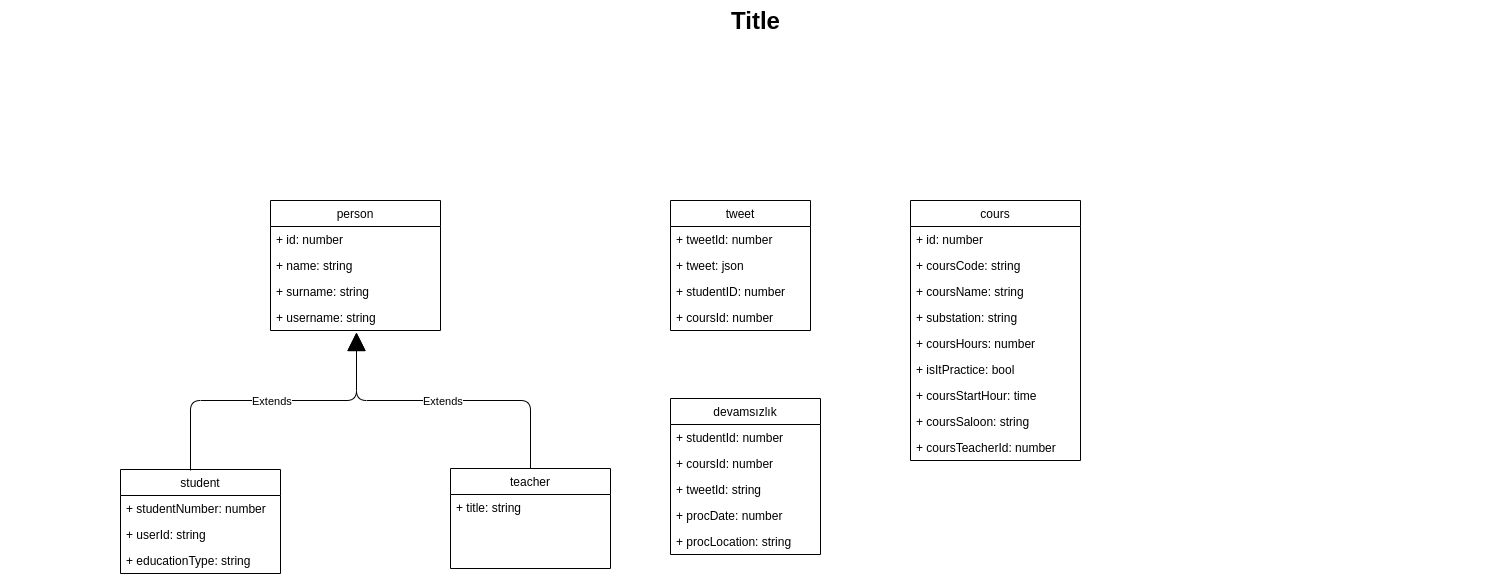

The diagram above was exported from draw.io. Its source (the exported page's mxGraphModel, read from the mxfile embedded in the PNG):
<mxGraphModel dx="1353" dy="792" grid="1" gridSize="10" guides="1" tooltips="1" connect="1" arrows="1" fold="1" page="1" pageScale="1.5" pageWidth="1169" pageHeight="826" background="none" math="0" shadow="0">
  <root>
    <mxCell id="0" style=";html=1;" />
    <mxCell id="1" style=";html=1;" parent="0" />
    <mxCell id="1672d66443f91eb5-23" value="Title" style="text;strokeColor=none;fillColor=none;html=1;fontSize=24;fontStyle=1;verticalAlign=middle;align=center;" parent="1" vertex="1">
      <mxGeometry x="120" y="40" width="1510" height="40" as="geometry" />
    </mxCell>
    <mxCell id="l9J8CZ22nbKw18pobP9i-1" value="person" style="swimlane;fontStyle=0;childLayout=stackLayout;horizontal=1;startSize=26;fillColor=none;horizontalStack=0;resizeParent=1;resizeParentMax=0;resizeLast=0;collapsible=1;marginBottom=0;" vertex="1" parent="1">
      <mxGeometry x="390" y="240" width="170" height="130" as="geometry" />
    </mxCell>
    <mxCell id="l9J8CZ22nbKw18pobP9i-2" value="+ id: number" style="text;strokeColor=none;fillColor=none;align=left;verticalAlign=top;spacingLeft=4;spacingRight=4;overflow=hidden;rotatable=0;points=[[0,0.5],[1,0.5]];portConstraint=eastwest;" vertex="1" parent="l9J8CZ22nbKw18pobP9i-1">
      <mxGeometry y="26" width="170" height="26" as="geometry" />
    </mxCell>
    <mxCell id="l9J8CZ22nbKw18pobP9i-20" value="+ name: string" style="text;strokeColor=none;fillColor=none;align=left;verticalAlign=top;spacingLeft=4;spacingRight=4;overflow=hidden;rotatable=0;points=[[0,0.5],[1,0.5]];portConstraint=eastwest;" vertex="1" parent="l9J8CZ22nbKw18pobP9i-1">
      <mxGeometry y="52" width="170" height="26" as="geometry" />
    </mxCell>
    <mxCell id="l9J8CZ22nbKw18pobP9i-19" value="+ surname: string" style="text;strokeColor=none;fillColor=none;align=left;verticalAlign=top;spacingLeft=4;spacingRight=4;overflow=hidden;rotatable=0;points=[[0,0.5],[1,0.5]];portConstraint=eastwest;" vertex="1" parent="l9J8CZ22nbKw18pobP9i-1">
      <mxGeometry y="78" width="170" height="26" as="geometry" />
    </mxCell>
    <mxCell id="l9J8CZ22nbKw18pobP9i-18" value="+ username: string" style="text;strokeColor=none;fillColor=none;align=left;verticalAlign=top;spacingLeft=4;spacingRight=4;overflow=hidden;rotatable=0;points=[[0,0.5],[1,0.5]];portConstraint=eastwest;" vertex="1" parent="l9J8CZ22nbKw18pobP9i-1">
      <mxGeometry y="104" width="170" height="26" as="geometry" />
    </mxCell>
    <mxCell id="l9J8CZ22nbKw18pobP9i-22" value="Extends" style="endArrow=block;endSize=16;endFill=1;html=1;exitX=0.447;exitY=1.077;exitDx=0;exitDy=0;exitPerimeter=0;" edge="1" parent="1">
      <mxGeometry width="160" relative="1" as="geometry">
        <mxPoint x="310" y="510" as="sourcePoint" />
        <mxPoint x="476" y="372" as="targetPoint" />
        <Array as="points">
          <mxPoint x="310" y="440" />
          <mxPoint x="476" y="440" />
        </Array>
      </mxGeometry>
    </mxCell>
    <mxCell id="l9J8CZ22nbKw18pobP9i-23" value="student" style="swimlane;fontStyle=0;childLayout=stackLayout;horizontal=1;startSize=26;fillColor=none;horizontalStack=0;resizeParent=1;resizeParentMax=0;resizeLast=0;collapsible=1;marginBottom=0;" vertex="1" parent="1">
      <mxGeometry x="240" y="509" width="160" height="104" as="geometry" />
    </mxCell>
    <mxCell id="l9J8CZ22nbKw18pobP9i-24" value="+ studentNumber: number" style="text;strokeColor=none;fillColor=none;align=left;verticalAlign=top;spacingLeft=4;spacingRight=4;overflow=hidden;rotatable=0;points=[[0,0.5],[1,0.5]];portConstraint=eastwest;" vertex="1" parent="l9J8CZ22nbKw18pobP9i-23">
      <mxGeometry y="26" width="160" height="26" as="geometry" />
    </mxCell>
    <mxCell id="l9J8CZ22nbKw18pobP9i-28" value="+ userId: string" style="text;strokeColor=none;fillColor=none;align=left;verticalAlign=top;spacingLeft=4;spacingRight=4;overflow=hidden;rotatable=0;points=[[0,0.5],[1,0.5]];portConstraint=eastwest;" vertex="1" parent="l9J8CZ22nbKw18pobP9i-23">
      <mxGeometry y="52" width="160" height="26" as="geometry" />
    </mxCell>
    <mxCell id="l9J8CZ22nbKw18pobP9i-27" value="+ educationType: string" style="text;strokeColor=none;fillColor=none;align=left;verticalAlign=top;spacingLeft=4;spacingRight=4;overflow=hidden;rotatable=0;points=[[0,0.5],[1,0.5]];portConstraint=eastwest;" vertex="1" parent="l9J8CZ22nbKw18pobP9i-23">
      <mxGeometry y="78" width="160" height="26" as="geometry" />
    </mxCell>
    <mxCell id="l9J8CZ22nbKw18pobP9i-30" value="Extends" style="endArrow=block;endSize=16;endFill=1;html=1;entryX=0.447;entryY=1.077;entryDx=0;entryDy=0;entryPerimeter=0;exitX=0.5;exitY=0;exitDx=0;exitDy=0;" edge="1" parent="1" source="l9J8CZ22nbKw18pobP9i-31">
      <mxGeometry width="160" relative="1" as="geometry">
        <mxPoint x="650" y="500" as="sourcePoint" />
        <mxPoint x="475.99" y="372.00199999999995" as="targetPoint" />
        <Array as="points">
          <mxPoint x="650" y="440" />
          <mxPoint x="476" y="440" />
        </Array>
      </mxGeometry>
    </mxCell>
    <mxCell id="l9J8CZ22nbKw18pobP9i-31" value="teacher" style="swimlane;fontStyle=0;childLayout=stackLayout;horizontal=1;startSize=26;fillColor=none;horizontalStack=0;resizeParent=1;resizeParentMax=0;resizeLast=0;collapsible=1;marginBottom=0;" vertex="1" parent="1">
      <mxGeometry x="570" y="508" width="160" height="100" as="geometry" />
    </mxCell>
    <mxCell id="l9J8CZ22nbKw18pobP9i-32" value="+ title: string" style="text;strokeColor=none;fillColor=none;align=left;verticalAlign=top;spacingLeft=4;spacingRight=4;overflow=hidden;rotatable=0;points=[[0,0.5],[1,0.5]];portConstraint=eastwest;" vertex="1" parent="l9J8CZ22nbKw18pobP9i-31">
      <mxGeometry y="26" width="160" height="74" as="geometry" />
    </mxCell>
    <mxCell id="l9J8CZ22nbKw18pobP9i-35" value="cours" style="swimlane;fontStyle=0;childLayout=stackLayout;horizontal=1;startSize=26;fillColor=none;horizontalStack=0;resizeParent=1;resizeParentMax=0;resizeLast=0;collapsible=1;marginBottom=0;" vertex="1" parent="1">
      <mxGeometry x="1030" y="240" width="170" height="260" as="geometry" />
    </mxCell>
    <mxCell id="l9J8CZ22nbKw18pobP9i-36" value="+ id: number" style="text;strokeColor=none;fillColor=none;align=left;verticalAlign=top;spacingLeft=4;spacingRight=4;overflow=hidden;rotatable=0;points=[[0,0.5],[1,0.5]];portConstraint=eastwest;" vertex="1" parent="l9J8CZ22nbKw18pobP9i-35">
      <mxGeometry y="26" width="170" height="26" as="geometry" />
    </mxCell>
    <mxCell id="l9J8CZ22nbKw18pobP9i-42" value="+ coursCode: string" style="text;strokeColor=none;fillColor=none;align=left;verticalAlign=top;spacingLeft=4;spacingRight=4;overflow=hidden;rotatable=0;points=[[0,0.5],[1,0.5]];portConstraint=eastwest;" vertex="1" parent="l9J8CZ22nbKw18pobP9i-35">
      <mxGeometry y="52" width="170" height="26" as="geometry" />
    </mxCell>
    <mxCell id="l9J8CZ22nbKw18pobP9i-41" value="+ coursName: string" style="text;strokeColor=none;fillColor=none;align=left;verticalAlign=top;spacingLeft=4;spacingRight=4;overflow=hidden;rotatable=0;points=[[0,0.5],[1,0.5]];portConstraint=eastwest;" vertex="1" parent="l9J8CZ22nbKw18pobP9i-35">
      <mxGeometry y="78" width="170" height="26" as="geometry" />
    </mxCell>
    <mxCell id="l9J8CZ22nbKw18pobP9i-43" value="+ substation: string" style="text;strokeColor=none;fillColor=none;align=left;verticalAlign=top;spacingLeft=4;spacingRight=4;overflow=hidden;rotatable=0;points=[[0,0.5],[1,0.5]];portConstraint=eastwest;" vertex="1" parent="l9J8CZ22nbKw18pobP9i-35">
      <mxGeometry y="104" width="170" height="26" as="geometry" />
    </mxCell>
    <mxCell id="l9J8CZ22nbKw18pobP9i-39" value="+ coursHours: number" style="text;strokeColor=none;fillColor=none;align=left;verticalAlign=top;spacingLeft=4;spacingRight=4;overflow=hidden;rotatable=0;points=[[0,0.5],[1,0.5]];portConstraint=eastwest;" vertex="1" parent="l9J8CZ22nbKw18pobP9i-35">
      <mxGeometry y="130" width="170" height="26" as="geometry" />
    </mxCell>
    <mxCell id="l9J8CZ22nbKw18pobP9i-37" value="+ isItPractice: bool" style="text;strokeColor=none;fillColor=none;align=left;verticalAlign=top;spacingLeft=4;spacingRight=4;overflow=hidden;rotatable=0;points=[[0,0.5],[1,0.5]];portConstraint=eastwest;" vertex="1" parent="l9J8CZ22nbKw18pobP9i-35">
      <mxGeometry y="156" width="170" height="26" as="geometry" />
    </mxCell>
    <mxCell id="l9J8CZ22nbKw18pobP9i-38" value="+ coursStartHour: time" style="text;strokeColor=none;fillColor=none;align=left;verticalAlign=top;spacingLeft=4;spacingRight=4;overflow=hidden;rotatable=0;points=[[0,0.5],[1,0.5]];portConstraint=eastwest;" vertex="1" parent="l9J8CZ22nbKw18pobP9i-35">
      <mxGeometry y="182" width="170" height="26" as="geometry" />
    </mxCell>
    <mxCell id="l9J8CZ22nbKw18pobP9i-45" value="+ coursSaloon: string" style="text;strokeColor=none;fillColor=none;align=left;verticalAlign=top;spacingLeft=4;spacingRight=4;overflow=hidden;rotatable=0;points=[[0,0.5],[1,0.5]];portConstraint=eastwest;" vertex="1" parent="l9J8CZ22nbKw18pobP9i-35">
      <mxGeometry y="208" width="170" height="26" as="geometry" />
    </mxCell>
    <mxCell id="l9J8CZ22nbKw18pobP9i-44" value="+ coursTeacherId: number" style="text;strokeColor=none;fillColor=none;align=left;verticalAlign=top;spacingLeft=4;spacingRight=4;overflow=hidden;rotatable=0;points=[[0,0.5],[1,0.5]];portConstraint=eastwest;" vertex="1" parent="l9J8CZ22nbKw18pobP9i-35">
      <mxGeometry y="234" width="170" height="26" as="geometry" />
    </mxCell>
    <mxCell id="l9J8CZ22nbKw18pobP9i-46" value="tweet" style="swimlane;fontStyle=0;childLayout=stackLayout;horizontal=1;startSize=26;fillColor=none;horizontalStack=0;resizeParent=1;resizeParentMax=0;resizeLast=0;collapsible=1;marginBottom=0;" vertex="1" parent="1">
      <mxGeometry x="790" y="240" width="140" height="130" as="geometry" />
    </mxCell>
    <mxCell id="l9J8CZ22nbKw18pobP9i-47" value="+ tweetId: number" style="text;strokeColor=none;fillColor=none;align=left;verticalAlign=top;spacingLeft=4;spacingRight=4;overflow=hidden;rotatable=0;points=[[0,0.5],[1,0.5]];portConstraint=eastwest;" vertex="1" parent="l9J8CZ22nbKw18pobP9i-46">
      <mxGeometry y="26" width="140" height="26" as="geometry" />
    </mxCell>
    <mxCell id="l9J8CZ22nbKw18pobP9i-50" value="+ tweet: json" style="text;strokeColor=none;fillColor=none;align=left;verticalAlign=top;spacingLeft=4;spacingRight=4;overflow=hidden;rotatable=0;points=[[0,0.5],[1,0.5]];portConstraint=eastwest;" vertex="1" parent="l9J8CZ22nbKw18pobP9i-46">
      <mxGeometry y="52" width="140" height="26" as="geometry" />
    </mxCell>
    <mxCell id="l9J8CZ22nbKw18pobP9i-48" value="+ studentID: number" style="text;strokeColor=none;fillColor=none;align=left;verticalAlign=top;spacingLeft=4;spacingRight=4;overflow=hidden;rotatable=0;points=[[0,0.5],[1,0.5]];portConstraint=eastwest;" vertex="1" parent="l9J8CZ22nbKw18pobP9i-46">
      <mxGeometry y="78" width="140" height="26" as="geometry" />
    </mxCell>
    <mxCell id="l9J8CZ22nbKw18pobP9i-49" value="+ coursId: number" style="text;strokeColor=none;fillColor=none;align=left;verticalAlign=top;spacingLeft=4;spacingRight=4;overflow=hidden;rotatable=0;points=[[0,0.5],[1,0.5]];portConstraint=eastwest;" vertex="1" parent="l9J8CZ22nbKw18pobP9i-46">
      <mxGeometry y="104" width="140" height="26" as="geometry" />
    </mxCell>
    <mxCell id="l9J8CZ22nbKw18pobP9i-51" value="devamsızlık" style="swimlane;fontStyle=0;childLayout=stackLayout;horizontal=1;startSize=26;fillColor=none;horizontalStack=0;resizeParent=1;resizeParentMax=0;resizeLast=0;collapsible=1;marginBottom=0;" vertex="1" parent="1">
      <mxGeometry x="790" y="438" width="150" height="156" as="geometry" />
    </mxCell>
    <mxCell id="l9J8CZ22nbKw18pobP9i-52" value="+ studentId: number" style="text;strokeColor=none;fillColor=none;align=left;verticalAlign=top;spacingLeft=4;spacingRight=4;overflow=hidden;rotatable=0;points=[[0,0.5],[1,0.5]];portConstraint=eastwest;" vertex="1" parent="l9J8CZ22nbKw18pobP9i-51">
      <mxGeometry y="26" width="150" height="26" as="geometry" />
    </mxCell>
    <mxCell id="l9J8CZ22nbKw18pobP9i-55" value="+ coursId: number" style="text;strokeColor=none;fillColor=none;align=left;verticalAlign=top;spacingLeft=4;spacingRight=4;overflow=hidden;rotatable=0;points=[[0,0.5],[1,0.5]];portConstraint=eastwest;" vertex="1" parent="l9J8CZ22nbKw18pobP9i-51">
      <mxGeometry y="52" width="150" height="26" as="geometry" />
    </mxCell>
    <mxCell id="l9J8CZ22nbKw18pobP9i-53" value="+ tweetId: string" style="text;strokeColor=none;fillColor=none;align=left;verticalAlign=top;spacingLeft=4;spacingRight=4;overflow=hidden;rotatable=0;points=[[0,0.5],[1,0.5]];portConstraint=eastwest;" vertex="1" parent="l9J8CZ22nbKw18pobP9i-51">
      <mxGeometry y="78" width="150" height="26" as="geometry" />
    </mxCell>
    <mxCell id="l9J8CZ22nbKw18pobP9i-54" value="+ procDate: number" style="text;strokeColor=none;fillColor=none;align=left;verticalAlign=top;spacingLeft=4;spacingRight=4;overflow=hidden;rotatable=0;points=[[0,0.5],[1,0.5]];portConstraint=eastwest;" vertex="1" parent="l9J8CZ22nbKw18pobP9i-51">
      <mxGeometry y="104" width="150" height="26" as="geometry" />
    </mxCell>
    <mxCell id="l9J8CZ22nbKw18pobP9i-56" value="+ procLocation: string" style="text;strokeColor=none;fillColor=none;align=left;verticalAlign=top;spacingLeft=4;spacingRight=4;overflow=hidden;rotatable=0;points=[[0,0.5],[1,0.5]];portConstraint=eastwest;" vertex="1" parent="l9J8CZ22nbKw18pobP9i-51">
      <mxGeometry y="130" width="150" height="26" as="geometry" />
    </mxCell>
  </root>
</mxGraphModel>